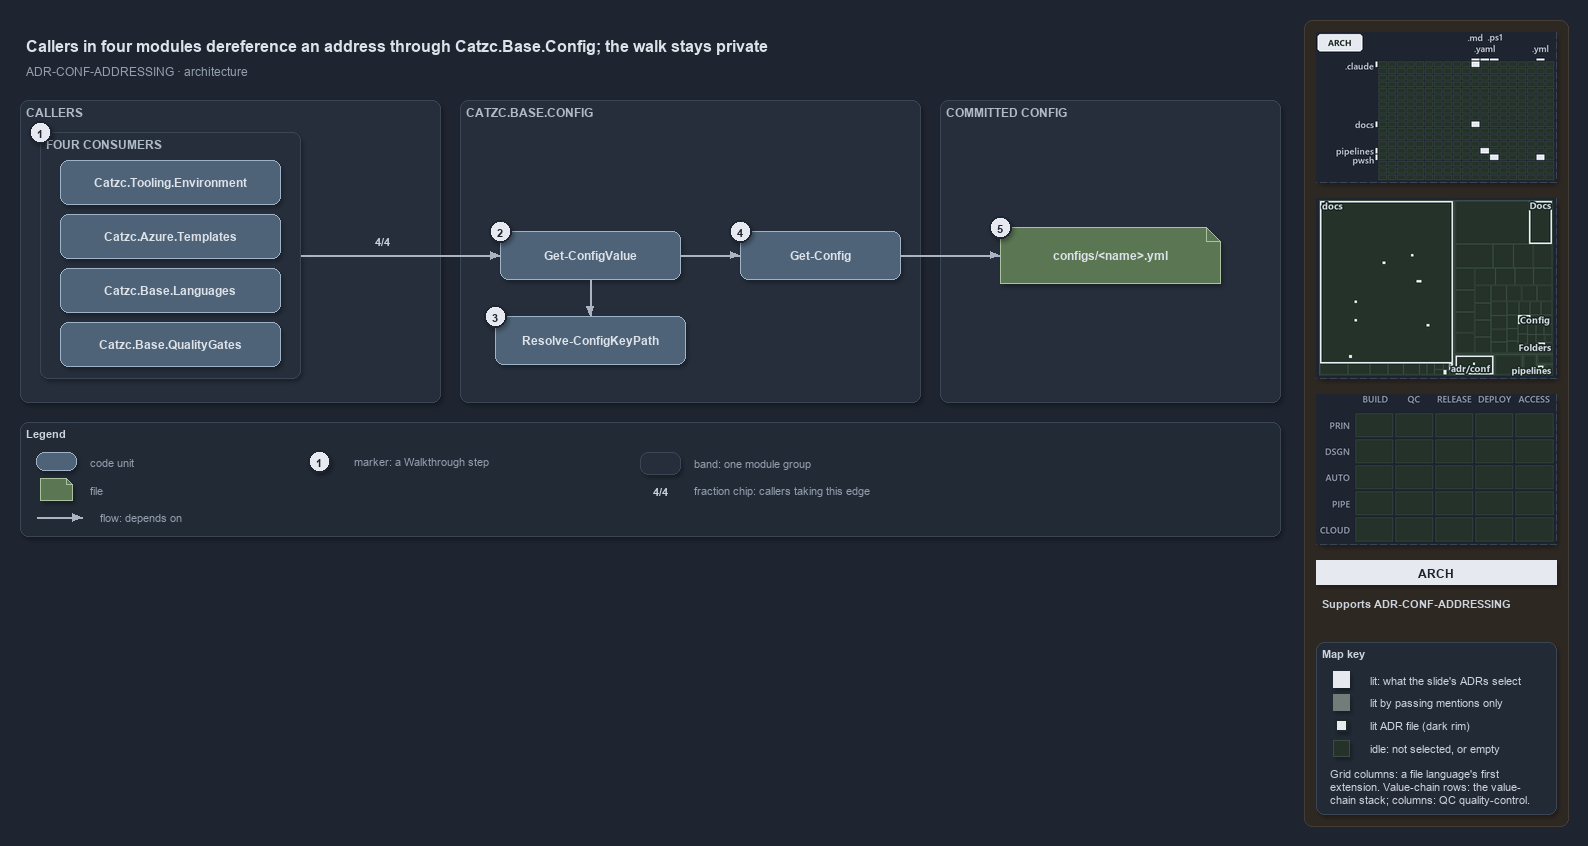

The diagram above was exported from draw.io. Its source (the exported page's mxGraphModel, read from the mxfile embedded in the PNG):
<mxGraphModel dx="1024" dy="768" grid="0" gridSize="10" guides="1" tooltips="1" connect="1" arrows="1" fold="1" page="1" pageScale="1" pageWidth="1572" pageHeight="640" background="#1E2430" math="0" shadow="1">
  <root>
    <mxCell id="0" />
    <mxCell id="1" parent="0" />
    <mxCell id="sidebar-bg" value="" style="rounded=1;arcSize=2;html=1;fillColor=#2E2823;strokeColor=#453C33;shadow=0;" vertex="1" parent="1">
      <mxGeometry x="1304" y="4" width="264" height="806" as="geometry" />
    </mxCell>
    <mxCell id="title" value="Callers in four modules dereference an address through Catzc.Base.Config; the walk stays private" style="text;html=1;align=left;verticalAlign=middle;fontSize=16;fontStyle=1;fontColor=#DDE2E9;" vertex="1" parent="1">
      <mxGeometry x="20" y="14" width="1260" height="30" as="geometry" />
    </mxCell>
    <mxCell id="subtitle" value="ADR-CONF-ADDRESSING &amp;#183; architecture" style="text;html=1;align=left;verticalAlign=middle;fontSize=12;fontColor=#949FAE;" vertex="1" parent="1">
      <mxGeometry x="20" y="44" width="1240" height="20" as="geometry" />
    </mxCell>
    <mxCell id="minimap-grid" value="" style="shape=image;imageAspect=0;rounded=1;arcSize=4;whiteSpace=wrap;html=1;fillColor=#262E3B;strokeColor=#3A4555;dashed=1;fontColor=#949FAE;fontSize=11;image=data:image/png,(base64 omitted: 10700 chars);" vertex="1" parent="1">
      <mxGeometry x="1316" y="16" width="240" height="150" as="geometry" />
    </mxCell>
    <mxCell id="minimap-tree" value="" style="shape=image;imageAspect=0;rounded=1;arcSize=4;whiteSpace=wrap;html=1;fillColor=#262E3B;strokeColor=#3A4555;dashed=1;fontColor=#949FAE;fontSize=11;image=data:image/png,(base64 omitted: 15592 chars);" vertex="1" parent="1">
      <mxGeometry x="1316" y="182" width="240" height="180" as="geometry" />
    </mxCell>
    <mxCell id="minimap-chain" value="" style="shape=image;imageAspect=0;rounded=1;arcSize=4;whiteSpace=wrap;html=1;fillColor=#262E3B;strokeColor=#3A4555;dashed=1;fontColor=#949FAE;fontSize=11;image=data:image/png,(base64 omitted: 11912 chars);" vertex="1" parent="1">
      <mxGeometry x="1316" y="378" width="240" height="150" as="geometry" />
    </mxCell>
    <mxCell id="lens-badge" value="ARCH" style="rounded=0;whiteSpace=wrap;html=1;align=center;verticalAlign=middle;fontSize=12;fontStyle=1;fontColor=#1E2430;fillColor=#E6EAF0;strokeColor=none;" vertex="1" parent="1">
      <mxGeometry x="1316" y="544" width="240" height="24" as="geometry" />
    </mxCell>
    <mxCell id="supports" value="&lt;b&gt;Supports&lt;/b&gt; ADR-CONF-ADDRESSING" style="text;html=1;whiteSpace=wrap;align=left;verticalAlign=top;fontSize=11;fontColor=#CDD3DC;" vertex="1" parent="1">
      <mxGeometry x="1316" y="576" width="240" height="38" as="geometry" />
    </mxCell>
    <mxCell id="mapkey" value="&lt;b&gt;Map key&lt;/b&gt;" style="rounded=1;arcSize=6;whiteSpace=wrap;html=1;align=left;verticalAlign=top;fontSize=11;fontColor=#CDD3DC;fillColor=#222A36;strokeColor=#3A4555;spacingLeft=8;spacingTop=2;" vertex="1" parent="1">
      <mxGeometry x="1316" y="626" width="240" height="172" as="geometry" />
    </mxCell>
    <mxCell id="mapkey-lit" value="" style="rounded=0;html=1;fillColor=#E6EAF0;strokeColor=#E6EAF0;" vertex="1" parent="1">
      <mxGeometry x="1333.0" y="655.0" width="16" height="16" as="geometry" />
    </mxCell>
    <mxCell id="mapkey-lit-text" value="lit: what the slide's ADRs select" style="text;html=1;align=left;verticalAlign=middle;fontSize=11;fontColor=#CDD3DC;" vertex="1" parent="1">
      <mxGeometry x="1364" y="653" width="184" height="20" as="geometry" />
    </mxCell>
    <mxCell id="mapkey-touched" value="" style="rounded=0;html=1;fillColor=#727C79;strokeColor=#727C79;" vertex="1" parent="1">
      <mxGeometry x="1333.0" y="678.0" width="16" height="16" as="geometry" />
    </mxCell>
    <mxCell id="mapkey-touched-text" value="lit by passing mentions only" style="text;html=1;align=left;verticalAlign=middle;fontSize=11;fontColor=#CDD3DC;" vertex="1" parent="1">
      <mxGeometry x="1364" y="676" width="184" height="20" as="geometry" />
    </mxCell>
    <mxCell id="mapkey-adr" value="" style="rounded=0;html=1;fillColor=#E6EAF0;strokeColor=#1C2A24;strokeWidth=2;" vertex="1" parent="1">
      <mxGeometry x="1335.0" y="703.0" width="12" height="12" as="geometry" />
    </mxCell>
    <mxCell id="mapkey-adr-text" value="lit ADR file (dark rim)" style="text;html=1;align=left;verticalAlign=middle;fontSize=11;fontColor=#CDD3DC;" vertex="1" parent="1">
      <mxGeometry x="1364" y="699" width="184" height="20" as="geometry" />
    </mxCell>
    <mxCell id="mapkey-idle" value="" style="rounded=0;html=1;fillColor=#243229;strokeColor=#3B4D43;" vertex="1" parent="1">
      <mxGeometry x="1333.0" y="724.0" width="16" height="16" as="geometry" />
    </mxCell>
    <mxCell id="mapkey-idle-text" value="idle: not selected, or empty" style="text;html=1;align=left;verticalAlign=middle;fontSize=11;fontColor=#CDD3DC;" vertex="1" parent="1">
      <mxGeometry x="1364" y="722" width="184" height="20" as="geometry" />
    </mxCell>
    <mxCell id="mapkey-codes" value="Grid columns: a file language's first&lt;br&gt;extension. Value-chain rows: the value-&lt;br&gt;chain stack; columns: QC quality-control." style="text;html=1;align=left;verticalAlign=top;whiteSpace=wrap;fontSize=11;fontColor=#CDD3DC;" vertex="1" parent="1">
      <mxGeometry x="1324" y="746" width="224" height="46" as="geometry" />
    </mxCell>
    <mxCell id="band-callers" value="CALLERS" style="rounded=1;html=1;arcSize=3;fillColor=#262E3B;strokeColor=#3A4555;verticalAlign=top;align=left;spacingLeft=8;fontStyle=1;fontSize=12;fontColor=#B0BAC7;" vertex="1" parent="1">
      <mxGeometry x="20" y="84" width="420" height="302" as="geometry" />
    </mxCell>
    <mxCell id="frame-callers" value="FOUR CONSUMERS" style="rounded=1;html=1;arcSize=3;fillColor=#262E3B;strokeColor=#3A4555;verticalAlign=top;align=left;spacingLeft=32;fontStyle=1;fontSize=12;fontColor=#B0BAC7;" vertex="1" parent="1">
      <mxGeometry x="40" y="116" width="260" height="246" as="geometry" />
    </mxCell>
    <mxCell id="m-env" value="&lt;b&gt;Catzc.Tooling.Environment&lt;/b&gt;" style="rounded=1;whiteSpace=wrap;html=1;arcSize=20;fillColor=#4E6378;strokeColor=#9FB3C8;fontColor=#DDE2E9;fontSize=12;" vertex="1" parent="1">
      <mxGeometry x="60" y="144" width="220" height="44" as="geometry" />
    </mxCell>
    <mxCell id="m-tpl" value="&lt;b&gt;Catzc.Azure.Templates&lt;/b&gt;" style="rounded=1;whiteSpace=wrap;html=1;arcSize=20;fillColor=#4E6378;strokeColor=#9FB3C8;fontColor=#DDE2E9;fontSize=12;" vertex="1" parent="1">
      <mxGeometry x="60" y="198" width="220" height="44" as="geometry" />
    </mxCell>
    <mxCell id="m-lang" value="&lt;b&gt;Catzc.Base.Languages&lt;/b&gt;" style="rounded=1;whiteSpace=wrap;html=1;arcSize=20;fillColor=#4E6378;strokeColor=#9FB3C8;fontColor=#DDE2E9;fontSize=12;" vertex="1" parent="1">
      <mxGeometry x="60" y="252" width="220" height="44" as="geometry" />
    </mxCell>
    <mxCell id="m-qg" value="&lt;b&gt;Catzc.Base.QualityGates&lt;/b&gt;" style="rounded=1;whiteSpace=wrap;html=1;arcSize=20;fillColor=#4E6378;strokeColor=#9FB3C8;fontColor=#DDE2E9;fontSize=12;" vertex="1" parent="1">
      <mxGeometry x="60" y="306" width="220" height="44" as="geometry" />
    </mxCell>
    <mxCell id="port-callers-right" value="" style="text;html=1;strokeColor=none;fillColor=none;" vertex="1" parent="1">
      <mxGeometry x="300" y="239" width="1" height="1" as="geometry" />
    </mxCell>
    <mxCell id="band-config" value="CATZC.BASE.CONFIG" style="rounded=1;html=1;arcSize=3;fillColor=#262E3B;strokeColor=#3A4555;verticalAlign=top;align=left;spacingLeft=8;fontStyle=1;fontSize=12;fontColor=#B0BAC7;" vertex="1" parent="1">
      <mxGeometry x="460" y="84" width="460" height="302" as="geometry" />
    </mxCell>
    <mxCell id="gcv" value="&lt;b&gt;Get-ConfigValue&lt;/b&gt;" style="rounded=1;whiteSpace=wrap;html=1;arcSize=20;fillColor=#4E6378;strokeColor=#9FB3C8;fontColor=#DDE2E9;fontSize=12;" vertex="1" parent="1">
      <mxGeometry x="500" y="215" width="180" height="48" as="geometry" />
    </mxCell>
    <mxCell id="gc" value="&lt;b&gt;Get-Config&lt;/b&gt;" style="rounded=1;whiteSpace=wrap;html=1;arcSize=20;fillColor=#4E6378;strokeColor=#9FB3C8;fontColor=#DDE2E9;fontSize=12;" vertex="1" parent="1">
      <mxGeometry x="740" y="215" width="160" height="48" as="geometry" />
    </mxCell>
    <mxCell id="rckp" value="&lt;b&gt;Resolve-ConfigKeyPath&lt;/b&gt;" style="rounded=1;whiteSpace=wrap;html=1;arcSize=20;fillColor=#4E6378;strokeColor=#9FB3C8;fontColor=#DDE2E9;fontSize=12;" vertex="1" parent="1">
      <mxGeometry x="495" y="300" width="190" height="48" as="geometry" />
    </mxCell>
    <mxCell id="band-committed" value="COMMITTED CONFIG" style="rounded=1;html=1;arcSize=3;fillColor=#262E3B;strokeColor=#3A4555;verticalAlign=top;align=left;spacingLeft=8;fontStyle=1;fontSize=12;fontColor=#B0BAC7;" vertex="1" parent="1">
      <mxGeometry x="940" y="84" width="340" height="302" as="geometry" />
    </mxCell>
    <mxCell id="file" value="&lt;b&gt;configs/&amp;lt;name&amp;gt;.yml&lt;/b&gt;" style="shape=note;size=14;whiteSpace=wrap;html=1;fillColor=#5B7653;strokeColor=#A9C29F;fontColor=#DDE2E9;fontSize=12;" vertex="1" parent="1">
      <mxGeometry x="1000" y="211" width="220" height="56" as="geometry" />
    </mxCell>
    <mxCell id="edge-callers-gcv" value="" style="edgeStyle=orthogonalEdgeStyle;rounded=1;html=1;fontSize=10;fontColor=#CDD3DC;endArrow=block;strokeColor=#AAB4C3;shadow=0;" edge="1" parent="1" source="port-callers-right" target="gcv">
      <mxGeometry relative="1" as="geometry" />
    </mxCell>
    <mxCell id="edge-gcv-gc" value="" style="edgeStyle=orthogonalEdgeStyle;rounded=1;html=1;fontSize=10;fontColor=#CDD3DC;endArrow=block;strokeColor=#AAB4C3;shadow=0;" edge="1" parent="1" source="gcv" target="gc">
      <mxGeometry relative="1" as="geometry" />
    </mxCell>
    <mxCell id="edge-gcv-rckp" value="" style="edgeStyle=orthogonalEdgeStyle;rounded=1;html=1;fontSize=10;fontColor=#CDD3DC;endArrow=block;strokeColor=#AAB4C3;shadow=0;" edge="1" parent="1" source="gcv" target="rckp">
      <mxGeometry relative="1" as="geometry" />
    </mxCell>
    <mxCell id="edge-gc-file" value="" style="edgeStyle=orthogonalEdgeStyle;rounded=1;html=1;fontSize=10;fontColor=#CDD3DC;endArrow=block;strokeColor=#AAB4C3;shadow=0;" edge="1" parent="1" source="gc" target="file">
      <mxGeometry relative="1" as="geometry" />
    </mxCell>
    <mxCell id="legend" value="&lt;b&gt;Legend&lt;/b&gt;" style="rounded=1;whiteSpace=wrap;html=1;arcSize=6;fillColor=#222A36;strokeColor=#3A4555;align=left;verticalAlign=top;spacing=8;fontSize=11;fontColor=#CDD3DC;" vertex="1" parent="1">
      <mxGeometry x="20" y="406" width="1260" height="114" as="geometry" />
    </mxCell>
    <mxCell id="lg-0" value="" style="rounded=1;html=1;arcSize=20;fillColor=#4E6378;strokeColor=#9FB3C8;" vertex="1" parent="1">
      <mxGeometry x="36" y="436" width="40" height="18" as="geometry" />
    </mxCell>
    <mxCell id="lg-0-t" value="code unit" style="text;html=1;align=left;verticalAlign=middle;fontSize=11;fontColor=#949FAE;" vertex="1" parent="1">
      <mxGeometry x="84" y="435" width="240" height="20" as="geometry" />
    </mxCell>
    <mxCell id="lg-1" value="" style="shape=note;size=6;html=1;fillColor=#5B7653;strokeColor=#A9C29F;" vertex="1" parent="1">
      <mxGeometry x="40" y="462" width="32" height="22" as="geometry" />
    </mxCell>
    <mxCell id="lg-1-t" value="file" style="text;html=1;align=left;verticalAlign=middle;fontSize=11;fontColor=#949FAE;" vertex="1" parent="1">
      <mxGeometry x="84" y="463" width="240" height="20" as="geometry" />
    </mxCell>
    <mxCell id="lg-2-a" value="" style="text;html=1;strokeColor=none;fillColor=none;" vertex="1" parent="1">
      <mxGeometry x="36" y="501" width="1" height="1" as="geometry" />
    </mxCell>
    <mxCell id="lg-2-b" value="" style="text;html=1;strokeColor=none;fillColor=none;" vertex="1" parent="1">
      <mxGeometry x="82" y="501" width="1" height="1" as="geometry" />
    </mxCell>
    <mxCell id="lg-2" value="" style="edgeStyle=orthogonalEdgeStyle;rounded=1;html=1;fontSize=10;fontColor=#CDD3DC;endArrow=block;strokeColor=#AAB4C3;shadow=0;" edge="1" parent="1" source="lg-2-a" target="lg-2-b">
      <mxGeometry relative="1" as="geometry" />
    </mxCell>
    <mxCell id="lg-2-t" value="flow: depends on" style="text;html=1;align=left;verticalAlign=middle;fontSize=11;fontColor=#949FAE;" vertex="1" parent="1">
      <mxGeometry x="94" y="491" width="240" height="20" as="geometry" />
    </mxCell>
    <mxCell id="lg-3" value="1" style="ellipse;html=1;fillColor=#E6EAF0;strokeColor=#1E2430;strokeWidth=2;fontColor=#1E2430;fontStyle=1;fontSize=11;" vertex="1" parent="1">
      <mxGeometry x="308" y="434" width="22" height="22" as="geometry" />
    </mxCell>
    <mxCell id="lg-3-t" value="marker: a Walkthrough step" style="text;html=1;align=left;verticalAlign=middle;fontSize=11;fontColor=#949FAE;" vertex="1" parent="1">
      <mxGeometry x="348" y="435" width="240" height="20" as="geometry" />
    </mxCell>
    <mxCell id="lg-4" value="" style="rounded=1;html=1;arcSize=3;fillColor=#262E3B;strokeColor=#3A4555;" vertex="1" parent="1">
      <mxGeometry x="640" y="436" width="40" height="22" as="geometry" />
    </mxCell>
    <mxCell id="lg-4-t" value="band: one module group" style="text;html=1;align=left;verticalAlign=middle;fontSize=11;fontColor=#949FAE;" vertex="1" parent="1">
      <mxGeometry x="688" y="437" width="240" height="20" as="geometry" />
    </mxCell>
    <mxCell id="lg-5" value="4/4" style="text;html=1;align=center;verticalAlign=middle;fontSize=11;fontStyle=1;fontColor=#CDD3DC;fillColor=#1E2430;" vertex="1" parent="1">
      <mxGeometry x="640" y="464" width="40" height="20" as="geometry" />
    </mxCell>
    <mxCell id="lg-5-t" value="fraction chip: callers taking this edge" style="text;html=1;align=left;verticalAlign=middle;fontSize=11;fontColor=#949FAE;" vertex="1" parent="1">
      <mxGeometry x="688" y="464" width="280" height="20" as="geometry" />
    </mxCell>
    <mxCell id="chip-callers-gcv" value="4/4" style="text;html=1;align=center;verticalAlign=middle;fontSize=11;fontStyle=1;fontColor=#CDD3DC;fillColor=#1E2430;" vertex="1" parent="1">
      <mxGeometry x="362" y="214" width="40" height="20" as="geometry" />
    </mxCell>
    <mxCell id="mark-1" value="1" style="ellipse;html=1;fillColor=#E6EAF0;strokeColor=#1E2430;strokeWidth=2;fontColor=#1E2430;fontStyle=1;fontSize=11;" vertex="1" parent="1">
      <mxGeometry x="29" y="105" width="22" height="22" as="geometry" />
    </mxCell>
    <mxCell id="mark-2" value="2" style="ellipse;html=1;fillColor=#E6EAF0;strokeColor=#1E2430;strokeWidth=2;fontColor=#1E2430;fontStyle=1;fontSize=11;" vertex="1" parent="1">
      <mxGeometry x="489" y="204" width="22" height="22" as="geometry" />
    </mxCell>
    <mxCell id="mark-3" value="3" style="ellipse;html=1;fillColor=#E6EAF0;strokeColor=#1E2430;strokeWidth=2;fontColor=#1E2430;fontStyle=1;fontSize=11;" vertex="1" parent="1">
      <mxGeometry x="484" y="289" width="22" height="22" as="geometry" />
    </mxCell>
    <mxCell id="mark-4" value="4" style="ellipse;html=1;fillColor=#E6EAF0;strokeColor=#1E2430;strokeWidth=2;fontColor=#1E2430;fontStyle=1;fontSize=11;" vertex="1" parent="1">
      <mxGeometry x="729" y="204" width="22" height="22" as="geometry" />
    </mxCell>
    <mxCell id="mark-5" value="5" style="ellipse;html=1;fillColor=#E6EAF0;strokeColor=#1E2430;strokeWidth=2;fontColor=#1E2430;fontStyle=1;fontSize=11;" vertex="1" parent="1">
      <mxGeometry x="989" y="200" width="22" height="22" as="geometry" />
    </mxCell>
  </root>
</mxGraphModel>